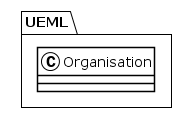

The diagram above was rendered by PlantUML. Its source (embedded in the PNG):
@startuml
!theme plain
package UEML {
class Organisation {
}
}
@enduml